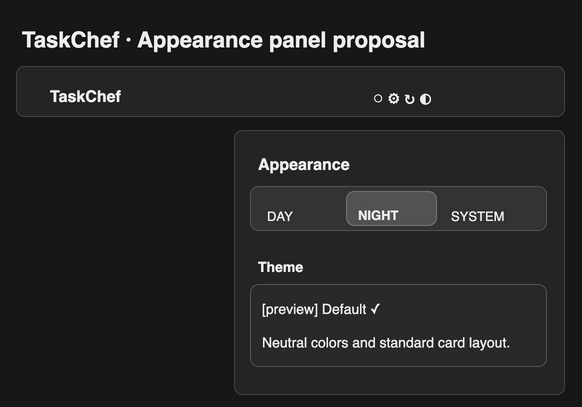

The diagram above was exported from draw.io. Its source (the exported page's mxGraphModel, read from the mxfile embedded in the PNG):
<mxGraphModel grid="1" page="1" pageWidth="590" pageHeight="420" background="#171717">
  <root>
    <mxCell id="0" />
    <mxCell id="1" parent="0" />
    <mxCell id="2" value="TaskChef · Appearance panel proposal" style="rounded=1;absoluteArcSize=1;arcSize=16;whiteSpace=wrap;html=1;fillColor=none;strokeColor=none;fontColor=#eeeeee;fontFamily=Helvetica;fontSize=22;fontStyle=1;align=left;verticalAlign=top;spacing=12;" vertex="1" parent="1">
      <mxGeometry as="geometry" x="14" y="6" width="560" height="40" />
    </mxCell>
    <mxCell id="3" value="" style="rounded=1;absoluteArcSize=1;arcSize=16;whiteSpace=wrap;html=1;fillColor=#242424;strokeColor=#454545;fontColor=#eeeeee;fontFamily=Helvetica;fontSize=14;fontStyle=0;align=left;verticalAlign=top;spacing=12;" vertex="1" parent="1">
      <mxGeometry as="geometry" x="20" y="62" width="548" height="50" />
    </mxCell>
    <mxCell id="4" value="TaskChef" style="rounded=1;absoluteArcSize=1;arcSize=16;whiteSpace=wrap;html=1;fillColor=none;strokeColor=none;fontColor=#eeeeee;fontFamily=Helvetica;fontSize=16;fontStyle=1;align=left;verticalAlign=top;spacing=12;" vertex="1" parent="1">
      <mxGeometry as="geometry" x="42" y="66" width="230" height="32" />
    </mxCell>
    <mxCell id="5" value="○     ⚙     ↻     ◐" style="rounded=1;absoluteArcSize=1;arcSize=16;whiteSpace=wrap;html=1;fillColor=none;strokeColor=none;fontColor=#eeeeee;fontFamily=Helvetica;fontSize=18;fontStyle=0;align=left;verticalAlign=top;spacing=12;" vertex="1" parent="1">
      <mxGeometry as="geometry" x="365" y="66" width="180" height="32" />
    </mxCell>
    <mxCell id="6" value="" style="rounded=1;absoluteArcSize=1;arcSize=16;whiteSpace=wrap;html=1;fillColor=#242424;strokeColor=#454545;fontColor=#eeeeee;fontFamily=Helvetica;fontSize=14;fontStyle=0;align=left;verticalAlign=top;spacing=12;" vertex="1" parent="1">
      <mxGeometry as="geometry" x="238" y="126" width="330" height="264" />
    </mxCell>
    <mxCell id="7" value="Appearance" style="rounded=1;absoluteArcSize=1;arcSize=16;whiteSpace=wrap;html=1;fillColor=none;strokeColor=none;fontColor=#eeeeee;fontFamily=Helvetica;fontSize=16;fontStyle=1;align=left;verticalAlign=top;spacing=12;" vertex="1" parent="1">
      <mxGeometry as="geometry" x="250" y="134" width="300" height="32" />
    </mxCell>
    <mxCell id="8" value="" style="rounded=1;absoluteArcSize=1;arcSize=16;whiteSpace=wrap;html=1;fillColor=#333333;strokeColor=#555555;fontColor=#eeeeee;fontFamily=Helvetica;fontSize=14;fontStyle=0;align=left;verticalAlign=top;spacing=12;" vertex="1" parent="1">
      <mxGeometry as="geometry" x="254" y="182" width="296" height="44" />
    </mxCell>
    <mxCell id="9" value="DAY" style="rounded=1;absoluteArcSize=1;arcSize=16;whiteSpace=wrap;html=1;fillColor=none;strokeColor=none;fontColor=#eeeeee;fontFamily=Helvetica;fontSize=13;fontStyle=0;align=left;verticalAlign=top;spacing=12;" vertex="1" parent="1">
      <mxGeometry as="geometry" x="259" y="188" width="84" height="32" />
    </mxCell>
    <mxCell id="10" value="NIGHT" style="rounded=1;absoluteArcSize=1;arcSize=16;whiteSpace=wrap;html=1;fillColor=#525252;strokeColor=#777777;fontColor=#eeeeee;fontFamily=Helvetica;fontSize=13;fontStyle=1;align=left;verticalAlign=top;spacing=12;" vertex="1" parent="1">
      <mxGeometry as="geometry" x="350" y="187" width="90" height="34" />
    </mxCell>
    <mxCell id="11" value="SYSTEM" style="rounded=1;absoluteArcSize=1;arcSize=16;whiteSpace=wrap;html=1;fillColor=none;strokeColor=none;fontColor=#eeeeee;fontFamily=Helvetica;fontSize=13;fontStyle=0;align=left;verticalAlign=top;spacing=12;" vertex="1" parent="1">
      <mxGeometry as="geometry" x="443" y="188" width="104" height="32" />
    </mxCell>
    <mxCell id="12" value="Theme" style="rounded=1;absoluteArcSize=1;arcSize=16;whiteSpace=wrap;html=1;fillColor=none;strokeColor=none;fontColor=#eeeeee;fontFamily=Helvetica;fontSize=14;fontStyle=1;align=left;verticalAlign=top;spacing=12;" vertex="1" parent="1">
      <mxGeometry as="geometry" x="250" y="238" width="290" height="32" />
    </mxCell>
    <mxCell id="13" value="[preview]   Default     ✓&lt;br&gt;&lt;br&gt;Neutral colors and standard card layout." style="rounded=1;absoluteArcSize=1;arcSize=16;whiteSpace=wrap;html=1;fillColor=#292929;strokeColor=#555555;fontColor=#eeeeee;fontFamily=Helvetica;fontSize=14;fontStyle=0;align=left;verticalAlign=top;spacing=12;" vertex="1" parent="1">
      <mxGeometry as="geometry" x="254" y="280" width="296" height="82" />
    </mxCell>
  </root>
</mxGraphModel>